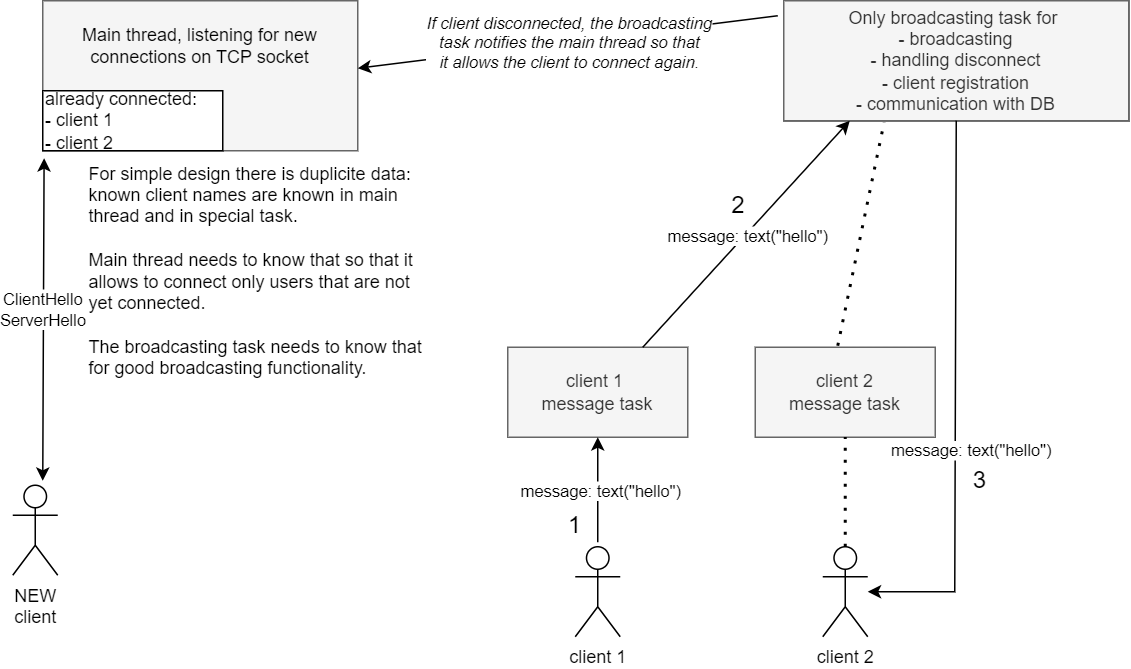

The diagram above was exported from draw.io. Its source (the exported page's mxGraphModel, read from the mxfile embedded in the PNG):
<mxGraphModel dx="1194" dy="708" grid="1" gridSize="10" guides="1" tooltips="1" connect="1" arrows="1" fold="1" page="1" pageScale="1" pageWidth="850" pageHeight="1100" math="0" shadow="0">
  <root>
    <mxCell id="0" />
    <mxCell id="1" parent="0" />
    <mxCell id="SQTo0PQy_0gCn9-5qwTW-1" value="" style="rounded=0;whiteSpace=wrap;html=1;fillColor=#f5f5f5;strokeColor=#666666;fontColor=#333333;" vertex="1" parent="1">
      <mxGeometry x="80" y="80" width="210" height="100" as="geometry" />
    </mxCell>
    <mxCell id="SQTo0PQy_0gCn9-5qwTW-2" value="Main thread, listening for new connections on TCP socket" style="text;html=1;strokeColor=none;fillColor=none;align=center;verticalAlign=middle;whiteSpace=wrap;rounded=0;" vertex="1" parent="1">
      <mxGeometry x="80" y="80" width="210" height="60" as="geometry" />
    </mxCell>
    <mxCell id="SQTo0PQy_0gCn9-5qwTW-3" value="" style="rounded=0;whiteSpace=wrap;html=1;" vertex="1" parent="1">
      <mxGeometry x="574" y="80" width="230" height="80" as="geometry" />
    </mxCell>
    <mxCell id="SQTo0PQy_0gCn9-5qwTW-4" value="Only broadcasting task for&amp;nbsp;&lt;br&gt;- broadcasting&lt;br&gt;- handling disconnect&lt;br&gt;- client registration&lt;br&gt;- communication with DB" style="text;html=1;strokeColor=#666666;fillColor=#f5f5f5;align=center;verticalAlign=middle;whiteSpace=wrap;rounded=0;fontColor=#333333;" vertex="1" parent="1">
      <mxGeometry x="574" y="80" width="230" height="80" as="geometry" />
    </mxCell>
    <mxCell id="SQTo0PQy_0gCn9-5qwTW-5" value="client 1&amp;nbsp;&lt;br&gt;message task" style="rounded=0;whiteSpace=wrap;html=1;fillColor=#f5f5f5;strokeColor=#666666;fontColor=#333333;" vertex="1" parent="1">
      <mxGeometry x="390" y="311" width="120" height="60" as="geometry" />
    </mxCell>
    <mxCell id="SQTo0PQy_0gCn9-5qwTW-6" value="client 2&lt;br&gt;message task" style="rounded=0;whiteSpace=wrap;html=1;fillColor=#f5f5f5;strokeColor=#666666;fontColor=#333333;" vertex="1" parent="1">
      <mxGeometry x="555" y="311" width="120" height="60" as="geometry" />
    </mxCell>
    <mxCell id="SQTo0PQy_0gCn9-5qwTW-7" value="client 1" style="shape=umlActor;verticalLabelPosition=bottom;verticalAlign=top;html=1;outlineConnect=0;" vertex="1" parent="1">
      <mxGeometry x="435" y="444" width="30" height="60" as="geometry" />
    </mxCell>
    <mxCell id="SQTo0PQy_0gCn9-5qwTW-8" value="client 2" style="shape=umlActor;verticalLabelPosition=bottom;verticalAlign=top;html=1;outlineConnect=0;" vertex="1" parent="1">
      <mxGeometry x="600" y="444" width="30" height="60" as="geometry" />
    </mxCell>
    <mxCell id="SQTo0PQy_0gCn9-5qwTW-10" value="" style="endArrow=classic;html=1;rounded=0;entryX=0.5;entryY=1;entryDx=0;entryDy=0;" edge="1" parent="1" target="SQTo0PQy_0gCn9-5qwTW-5">
      <mxGeometry width="50" height="50" relative="1" as="geometry">
        <mxPoint x="450" y="441" as="sourcePoint" />
        <mxPoint x="640" y="381" as="targetPoint" />
      </mxGeometry>
    </mxCell>
    <mxCell id="SQTo0PQy_0gCn9-5qwTW-11" value="message: text(&quot;hello&quot;)" style="edgeLabel;html=1;align=center;verticalAlign=middle;resizable=0;points=[];" vertex="1" connectable="0" parent="SQTo0PQy_0gCn9-5qwTW-10">
      <mxGeometry y="-1" relative="1" as="geometry">
        <mxPoint as="offset" />
      </mxGeometry>
    </mxCell>
    <mxCell id="SQTo0PQy_0gCn9-5qwTW-12" value="" style="endArrow=classic;html=1;rounded=0;entryX=0;entryY=0.65;entryDx=0;entryDy=0;exitX=0.75;exitY=0;exitDx=0;exitDy=0;entryPerimeter=0;" edge="1" parent="1" source="SQTo0PQy_0gCn9-5qwTW-5">
      <mxGeometry width="50" height="50" relative="1" as="geometry">
        <mxPoint x="448" y="271" as="sourcePoint" />
        <mxPoint x="618" y="160" as="targetPoint" />
      </mxGeometry>
    </mxCell>
    <mxCell id="SQTo0PQy_0gCn9-5qwTW-13" value="message: text(&quot;hello&quot;)" style="edgeLabel;html=1;align=center;verticalAlign=middle;resizable=0;points=[];" vertex="1" connectable="0" parent="SQTo0PQy_0gCn9-5qwTW-12">
      <mxGeometry y="-1" relative="1" as="geometry">
        <mxPoint as="offset" />
      </mxGeometry>
    </mxCell>
    <mxCell id="SQTo0PQy_0gCn9-5qwTW-14" value="" style="endArrow=classic;html=1;rounded=0;exitX=0.5;exitY=1;exitDx=0;exitDy=0;" edge="1" parent="1" source="SQTo0PQy_0gCn9-5qwTW-3" target="SQTo0PQy_0gCn9-5qwTW-8">
      <mxGeometry width="50" height="50" relative="1" as="geometry">
        <mxPoint x="687" y="202.03999999999996" as="sourcePoint" />
        <mxPoint x="838" y="181" as="targetPoint" />
        <Array as="points">
          <mxPoint x="688" y="474" />
        </Array>
      </mxGeometry>
    </mxCell>
    <mxCell id="SQTo0PQy_0gCn9-5qwTW-15" value="message: text(&quot;hello&quot;)" style="edgeLabel;html=1;align=center;verticalAlign=middle;resizable=0;points=[];" vertex="1" connectable="0" parent="SQTo0PQy_0gCn9-5qwTW-14">
      <mxGeometry y="-1" relative="1" as="geometry">
        <mxPoint x="11" y="34" as="offset" />
      </mxGeometry>
    </mxCell>
    <mxCell id="SQTo0PQy_0gCn9-5qwTW-18" value="1" style="text;html=1;strokeColor=none;fillColor=none;align=center;verticalAlign=middle;whiteSpace=wrap;rounded=0;fontSize=16;" vertex="1" parent="1">
      <mxGeometry x="405" y="414" width="60" height="30" as="geometry" />
    </mxCell>
    <mxCell id="SQTo0PQy_0gCn9-5qwTW-19" value="2" style="text;html=1;strokeColor=none;fillColor=none;align=center;verticalAlign=middle;whiteSpace=wrap;rounded=0;fontSize=16;" vertex="1" parent="1">
      <mxGeometry x="514" y="201" width="60" height="30" as="geometry" />
    </mxCell>
    <mxCell id="SQTo0PQy_0gCn9-5qwTW-20" value="3" style="text;html=1;strokeColor=none;fillColor=none;align=center;verticalAlign=middle;whiteSpace=wrap;rounded=0;fontSize=16;" vertex="1" parent="1">
      <mxGeometry x="675" y="384" width="60" height="30" as="geometry" />
    </mxCell>
    <mxCell id="SQTo0PQy_0gCn9-5qwTW-21" value="NEW&lt;br&gt;client" style="shape=umlActor;verticalLabelPosition=bottom;verticalAlign=top;html=1;outlineConnect=0;" vertex="1" parent="1">
      <mxGeometry x="60" y="403" width="30" height="60" as="geometry" />
    </mxCell>
    <mxCell id="SQTo0PQy_0gCn9-5qwTW-24" value="" style="endArrow=classic;startArrow=classic;html=1;rounded=0;entryX=0.29;entryY=1.05;entryDx=0;entryDy=0;entryPerimeter=0;" edge="1" parent="1">
      <mxGeometry width="50" height="50" relative="1" as="geometry">
        <mxPoint x="80" y="400" as="sourcePoint" />
        <mxPoint x="80.90000000000009" y="185" as="targetPoint" />
      </mxGeometry>
    </mxCell>
    <mxCell id="SQTo0PQy_0gCn9-5qwTW-25" value="ClientHello&lt;br&gt;ServerHello" style="edgeLabel;html=1;align=center;verticalAlign=middle;resizable=0;points=[];" vertex="1" connectable="0" parent="SQTo0PQy_0gCn9-5qwTW-24">
      <mxGeometry x="0.0604" y="1" relative="1" as="geometry">
        <mxPoint as="offset" />
      </mxGeometry>
    </mxCell>
    <mxCell id="SQTo0PQy_0gCn9-5qwTW-26" value="already connected:&lt;br&gt;- client 1&lt;br&gt;- client 2" style="rounded=0;whiteSpace=wrap;html=1;align=left;" vertex="1" parent="1">
      <mxGeometry x="80" y="140" width="120" height="40" as="geometry" />
    </mxCell>
    <mxCell id="SQTo0PQy_0gCn9-5qwTW-28" value="&lt;div style=&quot;text-align: left;&quot;&gt;&lt;span style=&quot;background-color: initial;&quot;&gt;For simple design there is duplicite data: known client names are known in main thread and in special task.&lt;/span&gt;&lt;/div&gt;&lt;div style=&quot;text-align: left;&quot;&gt;&lt;br&gt;&lt;/div&gt;&lt;div style=&quot;text-align: left;&quot;&gt;&lt;span style=&quot;background-color: initial;&quot;&gt;Main thread needs to know that so that it allows to connect only users that are not yet connected.&lt;/span&gt;&lt;/div&gt;&lt;div style=&quot;text-align: left;&quot;&gt;&lt;br&gt;&lt;/div&gt;&lt;div style=&quot;text-align: left;&quot;&gt;&lt;span style=&quot;background-color: initial;&quot;&gt;The broadcasting task needs to know that for good broadcasting functionality.&lt;/span&gt;&lt;/div&gt;" style="text;html=1;strokeColor=none;fillColor=none;align=center;verticalAlign=middle;whiteSpace=wrap;rounded=0;" vertex="1" parent="1">
      <mxGeometry x="110" y="180" width="230" height="160" as="geometry" />
    </mxCell>
    <mxCell id="SQTo0PQy_0gCn9-5qwTW-29" value="" style="endArrow=classic;html=1;rounded=0;entryX=1;entryY=0.75;entryDx=0;entryDy=0;" edge="1" parent="1" target="SQTo0PQy_0gCn9-5qwTW-2">
      <mxGeometry width="50" height="50" relative="1" as="geometry">
        <mxPoint x="570" y="90" as="sourcePoint" />
        <mxPoint x="410" y="60" as="targetPoint" />
      </mxGeometry>
    </mxCell>
    <mxCell id="SQTo0PQy_0gCn9-5qwTW-30" value="&lt;i&gt;If client disconnected, the broadcasting&lt;br&gt;task notifies the main thread so that&lt;br&gt;it allows the client to connect again.&lt;/i&gt;" style="edgeLabel;html=1;align=center;verticalAlign=middle;resizable=0;points=[];" vertex="1" connectable="0" parent="SQTo0PQy_0gCn9-5qwTW-29">
      <mxGeometry x="-0.0004" relative="1" as="geometry">
        <mxPoint as="offset" />
      </mxGeometry>
    </mxCell>
    <mxCell id="SQTo0PQy_0gCn9-5qwTW-31" value="" style="endArrow=none;dashed=1;html=1;dashPattern=1 3;strokeWidth=2;rounded=0;entryX=0.291;entryY=1.013;entryDx=0;entryDy=0;entryPerimeter=0;" edge="1" parent="1" target="SQTo0PQy_0gCn9-5qwTW-4">
      <mxGeometry width="50" height="50" relative="1" as="geometry">
        <mxPoint x="610" y="310" as="sourcePoint" />
        <mxPoint x="631" y="210" as="targetPoint" />
      </mxGeometry>
    </mxCell>
    <mxCell id="SQTo0PQy_0gCn9-5qwTW-32" value="" style="endArrow=none;dashed=1;html=1;dashPattern=1 3;strokeWidth=2;rounded=0;entryX=0.5;entryY=1;entryDx=0;entryDy=0;exitX=0.5;exitY=0;exitDx=0;exitDy=0;exitPerimeter=0;" edge="1" parent="1" source="SQTo0PQy_0gCn9-5qwTW-8" target="SQTo0PQy_0gCn9-5qwTW-6">
      <mxGeometry width="50" height="50" relative="1" as="geometry">
        <mxPoint x="620" y="320" as="sourcePoint" />
        <mxPoint x="651" y="171" as="targetPoint" />
      </mxGeometry>
    </mxCell>
  </root>
</mxGraphModel>